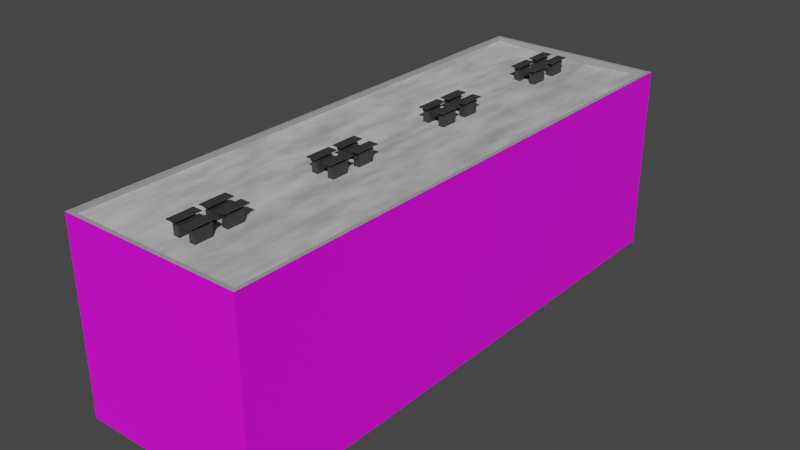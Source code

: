 # Source: akademik.blend  (saved by Blender 3.4.6; exported with 4.5.12 LTS)
import bpy
from mathutils import Matrix  # noqa: F401  (used for matrix-valued properties, if any)

bpy.ops.wm.read_factory_settings(use_empty=True)
scene = bpy.context.scene
scene.name = 'Scene'

# ---- collections
col_collection = bpy.data.collections.new('Collection'); scene.collection.children.link(col_collection)

# ---- images (referenced by path relative to the original .blend; pixels are not part of the script)
import os
ASSET_DIR = os.environ.get("B2B_ASSET_DIR", "")  # directory of the original .blend (textures are referenced by path, not embedded)
HERE = os.path.dirname(os.path.abspath(__file__))  # packed textures are extracted next to this script under _unpacked/

def load_image(name, relpath, width, height, colorspace="sRGB"):
    """Load a texture the original file referenced (path relative to the .blend, or extracted next to this script)."""
    p = next((c for c in (os.path.join(HERE, relpath), os.path.join(ASSET_DIR, relpath)) if relpath and os.path.exists(c)), "")
    if p:
        img = bpy.data.images.load(p, check_existing=True)
        img.name = name
    else:  # same state as the original file: an image datablock whose file is absent (Cycles renders it pink)
        img = bpy.data.images.new(name, width, height)
        img.source = "FILE"
        img.filepath = "//" + (relpath or name)
    img.colorspace_settings.name = colorspace
    return img
img_akademik_png = load_image('akademik.png', 'textures/akademik.png', 1024, 1024, 'sRGB')

# ---- materials (node trees are filled in below, after node groups)
mat_material_005 = bpy.data.materials.new('Material.005')
mat_material_005.use_transparent_shadow = False
mat_material_001 = bpy.data.materials.new('Material.001')
mat_material_001.use_transparent_shadow = False
mat_material_002 = bpy.data.materials.new('Material.002')
mat_material_002.use_transparent_shadow = False
mat_material_003 = bpy.data.materials.new('Material.003')
mat_material_003.use_transparent_shadow = False

# ---- material node trees
mat_material_005.use_nodes = True; mat_material_005.node_tree.nodes.clear()
_N = mat_material_005.node_tree.nodes; _L = mat_material_005.node_tree.links
n0 = _N.new('ShaderNodeBsdfPrincipled'); n0.name = 'Principled BSDF'; n0.location = (10, 300)
n0.distribution = 'GGX'
n0.subsurface_method = 'RANDOM_WALK_SKIN'
n0.inputs[0].default_value = (0.03701, 0.03701, 0.03701, 1.0)
n0.inputs[3].default_value = 1.45
n0.inputs[27].default_value = (0.0, 0.0, 0.0, 1.0)
n0.inputs[28].default_value = 1.0
n1 = _N.new('ShaderNodeOutputMaterial'); n1.name = 'Material Output'; n1.location = (300, 300)
_L.new(n0.outputs[0], n1.inputs[0])
n1.is_active_output = True
mat_material_001.use_nodes = True; mat_material_001.node_tree.nodes.clear()
_N = mat_material_001.node_tree.nodes; _L = mat_material_001.node_tree.links
n0 = _N.new('ShaderNodeBsdfPrincipled'); n0.name = 'Principled BSDF'; n0.location = (10, 300)
n0.distribution = 'GGX'
n0.subsurface_method = 'RANDOM_WALK_SKIN'
n0.inputs[3].default_value = 1.45
n0.inputs[27].default_value = (0.0, 0.0, 0.0, 1.0)
n0.inputs[28].default_value = 1.0
n1 = _N.new('ShaderNodeOutputMaterial'); n1.name = 'Material Output'; n1.location = (300, 300)
n2 = _N.new('ShaderNodeTexImage'); n2.name = 'Image Texture'; n2.location = (-545, 323)
n2.image = img_akademik_png
_L.new(n0.outputs[0], n1.inputs[0])
_L.new(n2.outputs[0], n0.inputs[0])
n1.is_active_output = True
mat_material_002.use_nodes = True; mat_material_002.node_tree.nodes.clear()
_N = mat_material_002.node_tree.nodes; _L = mat_material_002.node_tree.links
n0 = _N.new('ShaderNodeBsdfPrincipled'); n0.name = 'Principled BSDF'; n0.location = (10, 300)
n0.distribution = 'GGX'
n0.subsurface_method = 'RANDOM_WALK_SKIN'
n0.inputs[3].default_value = 1.45
n0.inputs[27].default_value = (0.0, 0.0, 0.0, 1.0)
n0.inputs[28].default_value = 1.0
n1 = _N.new('ShaderNodeOutputMaterial'); n1.name = 'Material Output'; n1.location = (300, 300)
n2 = _N.new('ShaderNodeTexNoise'); n2.name = 'Noise Texture'; n2.location = (-724, 176)
n2.noise_dimensions = '2D'
n2.inputs[1].default_value = 6.0
n2.inputs[2].default_value = -7.5
n2.inputs[3].default_value = 2.8
n2.inputs[4].default_value = 0.6679
n3 = _N.new('ShaderNodeValToRGB'); n3.name = 'ColorRamp'; n3.location = (-440, 246)
n3.color_ramp.interpolation = 'EASE'
while len(n3.color_ramp.elements) > 1: n3.color_ramp.elements.remove(n3.color_ramp.elements[-1])
n3.color_ramp.elements[0].position = 0.07469; n3.color_ramp.elements[0].color = (0.3306, 0.3306, 0.3306, 1.0)
_e = n3.color_ramp.elements.new(0.8921); _e.color = (0.6631, 0.6631, 0.6631, 1.0)
_L.new(n0.outputs[0], n1.inputs[0])
_L.new(n3.outputs[0], n0.inputs[0])
_L.new(n2.outputs[0], n3.inputs[0])
n1.is_active_output = True
mat_material_003.use_nodes = True; mat_material_003.node_tree.nodes.clear()
_N = mat_material_003.node_tree.nodes; _L = mat_material_003.node_tree.links
n0 = _N.new('ShaderNodeBsdfPrincipled'); n0.name = 'Principled BSDF'; n0.location = (10, 300)
n0.distribution = 'GGX'
n0.subsurface_method = 'RANDOM_WALK_SKIN'
n0.inputs[0].default_value = (0.3402, 0.3402, 0.3402, 1.0)
n0.inputs[3].default_value = 1.45
n0.inputs[27].default_value = (0.0, 0.0, 0.0, 1.0)
n0.inputs[28].default_value = 1.0
n1 = _N.new('ShaderNodeOutputMaterial'); n1.name = 'Material Output'; n1.location = (300, 300)
_L.new(n0.outputs[0], n1.inputs[0])
n1.is_active_output = True

# ---- world
world_world = bpy.data.worlds.new('World'); scene.world = world_world
world_world.use_nodes = True; world_world.node_tree.nodes.clear()
_N = world_world.node_tree.nodes; _L = world_world.node_tree.links
n0 = _N.new('ShaderNodeOutputWorld'); n0.name = 'World Output'; n0.location = (300, 300)
n1 = _N.new('ShaderNodeBackground'); n1.name = 'Background'; n1.location = (10, 300)
n1.inputs[0].default_value = (0.05088, 0.05088, 0.05088, 1.0)
_L.new(n1.outputs[0], n0.inputs[0])
n0.is_active_output = True
world_world.color = (0.05088, 0.05088, 0.05088)
world_world.use_sun_shadow = False
world_world.sun_shadow_jitter_overblur = 0.0

# ---- meshes
me_46a9ee2c_ca6c_4c6e_82e0_880e47aaaa35_001 = bpy.data.meshes.new('46a9ee2c-ca6c-4c6e-82e0-880e47aaaa35.001')
me_46a9ee2c_ca6c_4c6e_82e0_880e47aaaa35_001.from_pydata([(-0.3012, -0.8115, -0.06536), (-0.3012, -0.8115, 1.049), (-0.3012, 0.8115, 1.049), (-0.3012, 0.8115, -0.06536), (0.3012, 0.8115, 1.049), (0.3012, 0.8115, -0.06536), (0.3012, -0.8115, 1.049), (0.3012, -0.8115, -0.06536), (0.2037, -0.5489, -0.06536), (0.2037, 0.5489, -0.06536), (-0.2037, 0.5489, 1.049), (-0.2037, -0.5489, 1.049), (-0.2037, -0.5489, -0.06536), (-0.2037, 0.5489, -0.06536), (0.2037, -0.5489, 1.049), (0.2037, 0.5489, 1.049), (0.3345, 0.9012, 1.049), (0.3345, -0.9012, 1.049), (0.3345, 0.9012, 1.133), (0.3345, -0.9012, 1.133), (-0.3345, -0.9012, 1.049), (-0.3345, 0.9012, 1.049), (-0.3345, -0.9012, 1.133), (0.2037, -0.5489, 1.133), (-0.2037, -0.5489, 1.133), (-0.3345, 0.9012, 1.133), (0.2037, 0.5489, 1.133), (-0.2037, 0.5489, 1.133), (-0.2989, 0.5845, 1.133), (-0.2989, 0.5845, 1.362), (-0.2989, 0.8053, 1.362), (-0.2989, 0.8053, 1.133), (-0.217, 0.8053, 1.362), (-0.217, 0.8053, 1.133), (-0.217, 0.5845, 1.362), (-0.217, 0.5845, 1.133), (-0.4608, -1.242, 1.362), (-0.4608, -1.242, 1.431), (-0.4608, 1.242, 1.431), (-0.4608, 1.242, 1.362), (0.4608, 1.242, 1.431), (0.4608, 1.242, 1.362), (0.4608, -1.242, 1.431), (0.4608, -1.242, 1.362), (0.2989, 0.5845, 1.133), (0.2989, 0.8053, 1.133), (0.2989, 0.8053, 1.362), (0.2989, 0.5845, 1.362), (0.217, 0.8053, 1.133), (0.217, 0.8053, 1.362), (0.217, 0.5845, 1.133), (0.217, 0.5845, 1.362), (-0.2989, -0.5845, 1.133), (-0.2989, -0.8053, 1.133), (-0.2989, -0.8053, 1.362), (-0.2989, -0.5845, 1.362), (-0.217, -0.8053, 1.133), (-0.217, -0.8053, 1.362), (-0.217, -0.5845, 1.133), (-0.217, -0.5845, 1.362), (0.2989, -0.5845, 1.133), (0.2989, -0.5845, 1.362), (0.2989, -0.8053, 1.362), (0.2989, -0.8053, 1.133), (0.217, -0.8053, 1.362), (0.217, -0.8053, 1.133), (0.217, -0.5845, 1.362), (0.217, -0.5845, 1.133)], [], [(0, 1, 2), (0, 2, 3), (3, 2, 4), (3, 4, 5), (5, 4, 6), (5, 6, 7), (7, 6, 1), (7, 1, 0), (7, 8, 9), (7, 9, 5), (10, 11, 12), (10, 12, 13), (5, 9, 13), (5, 13, 3), (11, 14, 8), (11, 8, 12), (15, 10, 13), (15, 13, 9), (14, 15, 9), (14, 9, 8), (3, 13, 12), (3, 12, 0), (0, 12, 8), (0, 8, 7), (6, 4, 16), (6, 16, 17), (17, 16, 18), (17, 18, 19), (2, 1, 20), (2, 20, 21), (1, 6, 17), (1, 17, 20), (4, 2, 21), (4, 21, 16), (22, 19, 23), (22, 23, 24), (21, 20, 22), (21, 22, 25), (20, 17, 19), (20, 19, 22), (16, 21, 25), (16, 25, 18), (23, 26, 15), (23, 15, 14), (18, 25, 27), (18, 27, 26), (19, 18, 26), (19, 26, 23), (25, 22, 24), (25, 24, 27), (27, 24, 11), (27, 11, 10), (24, 23, 14), (24, 14, 11), (26, 27, 10), (26, 10, 15), (28, 29, 30), (28, 30, 31), (31, 30, 32), (31, 32, 33), (33, 32, 34), (33, 34, 35), (35, 34, 29), (35, 29, 28), (36, 37, 38), (36, 38, 39), (39, 38, 40), (39, 40, 41), (41, 40, 42), (41, 42, 43), (43, 42, 37), (43, 37, 36), (39, 41, 43), (39, 43, 36), (40, 38, 37), (40, 37, 42), (44, 45, 46), (44, 46, 47), (45, 48, 49), (45, 49, 46), (48, 50, 51), (48, 51, 49), (50, 44, 47), (50, 47, 51), (52, 53, 54), (52, 54, 55), (53, 56, 57), (53, 57, 54), (56, 58, 59), (56, 59, 57), (58, 52, 55), (58, 55, 59), (60, 61, 62), (60, 62, 63), (63, 62, 64), (63, 64, 65), (65, 64, 66), (65, 66, 67), (67, 66, 61), (67, 61, 60)])
me_46a9ee2c_ca6c_4c6e_82e0_880e47aaaa35_001.materials.append(mat_material_005)
me_46a9ee2c_ca6c_4c6e_82e0_880e47aaaa35_001.update()
me_cube_003 = bpy.data.meshes.new('Cube.003')
me_cube_003.from_pydata([(-8.75, -26.5, -5.364e-07), (-8.75, -26.5, 18.0), (-8.75, 26.5, -5.364e-07), (-8.75, 26.5, 18.0), (8.75, -26.5, -5.364e-07), (8.75, -26.5, 18.0), (8.75, 26.5, -5.364e-07), (8.75, 26.5, 18.0), (-8.75, -26.5, 18.0), (-8.75, 26.5, 18.0), (8.75, -26.5, 18.0), (8.75, 26.5, 18.0), (-8.397, -26.12, 18.0), (-8.397, 26.12, 18.0), (8.397, -26.12, 18.0), (8.397, 26.12, 18.0), (-8.397, -26.12, 17.64), (-8.397, 26.12, 17.64), (8.397, -26.12, 17.64), (8.397, 26.12, 17.64), (0.0, 26.5, -5.364e-07), (0.0, -26.5, -5.364e-07), (0.0, 26.5, 18.0), (0.0, -26.5, 18.0), (0.0, 26.12, 18.0), (0.0, -26.12, 18.0), (0.0, 26.12, 17.24), (0.0, -26.12, 17.24)], [], [(0, 1, 3, 2), (6, 7, 5, 4), (7, 3, 9, 22, 11), (20, 6, 4, 21), (3, 1, 8, 9), (23, 10, 14, 25), (4, 5, 1, 0, 21), (2, 3, 7, 6, 20), (5, 7, 11, 10), (14, 15, 19, 18), (22, 9, 13, 24), (10, 11, 15, 14), (9, 8, 12, 13), (26, 17, 16, 27), (13, 12, 16, 17), (25, 14, 18, 27), (24, 13, 17, 26), (15, 24, 26, 19), (12, 25, 27, 16), (19, 26, 27, 18), (11, 22, 24, 15), (8, 23, 25, 12), (2, 20, 21, 0), (1, 5, 10, 23, 8)])
me_cube_003.polygons.foreach_set('material_index', [0, 0, 0, 0, 0, 2, 0, 0, 0, 2, 2, 2, 2, 1, 2, 2, 2, 2, 2, 1, 2, 2, 0, 0])
_uv = me_cube_003.uv_layers.new(name='UVMap')
_uv.uv.foreach_set('vector', [2.88, -2.281, 2.88, 2.988, -1.88, 2.988, -1.88, -2.281, 2.88, -2.281, 2.88, 2.988, -1.88, 2.988, -1.88, -2.281, 0.625, 0.5, 0.625, 0.25, 0.625, 0.25, 0.625, 0.375, 0.625, 0.5, 0.25, 0.5, 0.375, 0.5, 0.375, 0.75, 0.25, 0.75, 0.625, 0.25, 0.625, 0.0, 0.625, 0.0, 0.625, 0.25, 0.625, 0.875, 0.625, 0.75, 0.625, 0.75, 0.625, 0.875, 0.375, 0.75, 0.625, 0.75, 0.625, 1.0, 0.375, 1.0, 0.375, 0.875, 0.375, 0.75, 0.625, 0.75, 0.625, 1.0, 0.375, 1.0, 0.375, 0.875, 0.625, 0.75, 0.625, 0.5, 0.625, 0.5, 0.625, 0.75, 0.625, 0.75, 0.625, 0.5, 0.625, 0.5, 0.625, 0.75, 0.625, 0.375, 0.625, 0.25, 0.625, 0.25, 0.625, 0.375, 0.625, 0.75, 0.625, 0.5, 0.625, 0.5, 0.625, 0.75, 0.625, 0.25, 0.625, 0.0, 0.625, 0.0, 0.625, 0.25, 0.75, 0.5, 0.875, 0.5, 0.875, 0.75, 0.75, 0.75, 0.625, 0.25, 0.625, 0.0, 0.625, 0.0, 0.625, 0.25, 0.625, 0.875, 0.625, 0.75, 0.625, 0.75, 0.625, 0.875, 0.625, 0.375, 0.625, 0.25, 0.625, 0.25, 0.625, 0.375, 0.625, 0.5, 0.625, 0.375, 0.625, 0.375, 0.625, 0.5, 0.625, 1.0, 0.625, 0.875, 0.625, 0.875, 0.625, 1.0, 0.625, 0.5, 0.75, 0.5, 0.75, 0.75, 0.625, 0.75, 0.625, 0.5, 0.625, 0.375, 0.625, 0.375, 0.625, 0.5, 0.625, 1.0, 0.625, 0.875, 0.625, 0.875, 0.625, 1.0, 0.125, 0.5, 0.25, 0.5, 0.25, 0.75, 0.125, 0.75, 0.625, 1.0, 0.625, 0.75, 0.625, 0.75, 0.625, 0.875, 0.625, 1.0])
me_cube_003.materials.append(mat_material_001)
me_cube_003.materials.append(mat_material_002)
me_cube_003.materials.append(mat_material_003)
me_cube_003.update()

# ---- objects
ob_komin = bpy.data.objects.new('Komin', me_46a9ee2c_ca6c_4c6e_82e0_880e47aaaa35_001)
ob_akademik = bpy.data.objects.new('Akademik', me_cube_003)

# ---- transforms, parenting, visibility, modifiers, constraints
ob_komin.parent = ob_akademik
ob_komin.matrix_parent_inverse = Matrix(((1.0, -0.0, 0.0, 50.23), (-0.0, 1.0, -0.0, -18.8), (0.0, 0.0, 1.0, -0.0), (-0.0, 0.0, -0.0, 1.0)))
ob_komin.location = (-51.01, -3.512, 17.27)
_m = ob_komin.modifiers.new('Array', 'ARRAY')
_m.relative_offset_displace = (1.8, 0.0, 0.0)
_m = ob_komin.modifiers.new('Array.001', 'ARRAY')
_m.relative_offset_displace = (0.0, 1.2, 0.0)
_m = ob_komin.modifiers.new('Array.002', 'ARRAY')
_m.count = 4
_m.relative_offset_displace = (0.0, 2.52, 0.0)
ob_akademik.location = (-50.25, 45.55, 0.0)
ob_akademik.show_wire = True

# ---- collection membership
col_collection.objects.link(ob_komin)
col_collection.objects.link(ob_akademik)

# ---- scene / render settings (as saved in the file)
scene.frame_start = 1; scene.frame_end = 250; scene.frame_set(1)
scene.render.engine = 'BLENDER_EEVEE_NEXT'
scene.cycles.sampling_pattern = 'TABULATED_SOBOL'
scene.cycles.use_light_tree = False
scene.view_settings.view_transform = 'Filmic'
bpy.context.view_layer.update()

# ---- added for rendering (the .blend has no active camera and no usable light): camera, sun
cam_auto = bpy.data.cameras.new('AutoCamera')
cam_auto.lens = 50.0
cam_auto.sensor_width = 36.0
cam_auto.clip_end = 1000.0
ob_auto_camera = bpy.data.objects.new('AutoCamera', cam_auto)
scene.collection.objects.link(ob_auto_camera)
ob_auto_camera.location = (4.21328, -19.8066, 52.9225)
ob_auto_camera.rotation_euler = (1.09748, -7.21219e-08, 0.694738)
scene.camera = ob_auto_camera
light_auto_sun = bpy.data.lights.new('AutoSun', 'SUN')
light_auto_sun.energy = 3.0
light_auto_sun.angle = 0.0523599
ob_auto_sun = bpy.data.objects.new('AutoSun', light_auto_sun)
scene.collection.objects.link(ob_auto_sun)
ob_auto_sun.rotation_euler = (0.872665, 0.174533, 0.523599)
bpy.context.view_layer.update()
